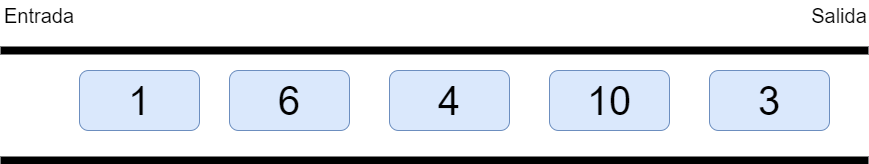

The diagram above was exported from draw.io. Its source (the exported page's mxGraphModel, read from the mxfile embedded in the PNG):
<mxGraphModel dx="2261" dy="818" grid="1" gridSize="10" guides="1" tooltips="1" connect="1" arrows="1" fold="1" page="1" pageScale="1" pageWidth="827" pageHeight="1169" math="0" shadow="0">
  <root>
    <mxCell id="0" />
    <mxCell id="1" parent="0" />
    <mxCell id="DGomh06AhVGlROHY3Jae-2" value="" style="shape=partialRectangle;whiteSpace=wrap;html=1;top=0;bottom=0;fillColor=none;rotation=-90;strokeWidth=8;" vertex="1" parent="1">
      <mxGeometry x="160" y="-5" width="110" height="860" as="geometry" />
    </mxCell>
    <mxCell id="DGomh06AhVGlROHY3Jae-3" value="&lt;font style=&quot;font-size: 40px;&quot;&gt;3&lt;/font&gt;" style="rounded=1;whiteSpace=wrap;html=1;fillColor=#dae8fc;strokeColor=#6c8ebf;" vertex="1" parent="1">
      <mxGeometry x="490" y="390" width="120" height="60" as="geometry" />
    </mxCell>
    <mxCell id="DGomh06AhVGlROHY3Jae-4" value="&lt;font style=&quot;font-size: 40px;&quot;&gt;10&lt;/font&gt;" style="rounded=1;whiteSpace=wrap;html=1;fillColor=#dae8fc;strokeColor=#6c8ebf;" vertex="1" parent="1">
      <mxGeometry x="330" y="390" width="120" height="60" as="geometry" />
    </mxCell>
    <mxCell id="DGomh06AhVGlROHY3Jae-5" value="&lt;font style=&quot;font-size: 40px;&quot;&gt;4&lt;/font&gt;" style="rounded=1;whiteSpace=wrap;html=1;fillColor=#dae8fc;strokeColor=#6c8ebf;" vertex="1" parent="1">
      <mxGeometry x="170" y="390" width="120" height="60" as="geometry" />
    </mxCell>
    <mxCell id="DGomh06AhVGlROHY3Jae-6" value="&lt;font style=&quot;font-size: 40px;&quot;&gt;6&lt;/font&gt;" style="rounded=1;whiteSpace=wrap;html=1;fillColor=#dae8fc;strokeColor=#6c8ebf;" vertex="1" parent="1">
      <mxGeometry x="10" y="390" width="120" height="60" as="geometry" />
    </mxCell>
    <mxCell id="DGomh06AhVGlROHY3Jae-7" value="&lt;span style=&quot;font-size: 20px;&quot;&gt;Entrada&lt;/span&gt;" style="text;html=1;align=center;verticalAlign=middle;whiteSpace=wrap;rounded=0;" vertex="1" parent="1">
      <mxGeometry x="-210" y="320" width="60" height="30" as="geometry" />
    </mxCell>
    <mxCell id="DGomh06AhVGlROHY3Jae-8" value="&lt;span style=&quot;font-size: 20px;&quot;&gt;Salida&lt;/span&gt;" style="text;html=1;align=center;verticalAlign=middle;whiteSpace=wrap;rounded=0;" vertex="1" parent="1">
      <mxGeometry x="590" y="320" width="60" height="30" as="geometry" />
    </mxCell>
    <mxCell id="DGomh06AhVGlROHY3Jae-9" value="&lt;font style=&quot;font-size: 40px;&quot;&gt;1&lt;/font&gt;" style="rounded=1;whiteSpace=wrap;html=1;fillColor=#dae8fc;strokeColor=#6c8ebf;" vertex="1" parent="1">
      <mxGeometry x="-140" y="390" width="120" height="60" as="geometry" />
    </mxCell>
  </root>
</mxGraphModel>